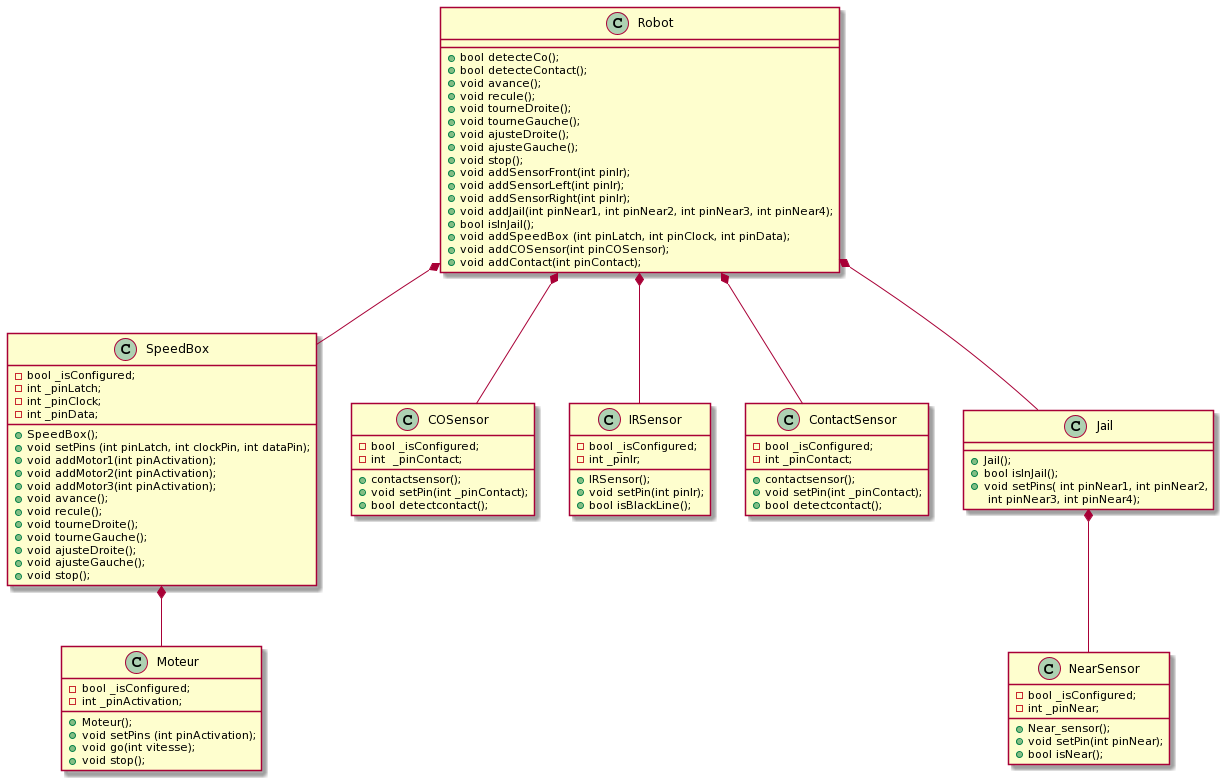

The diagram above was rendered by PlantUML. Its source (embedded in the PNG):
@startuml
Robot *-- SpeedBox
SpeedBox *--Moteur
Robot *-- COSensor
Robot *-- IRSensor
Robot *-- ContactSensor
Robot *-- Jail
Jail *-- NearSensor

class Robot {
  + bool detecteCo();
  + bool detecteContact();
  + void avance();
  + void recule();
  + void tourneDroite();
  + void tourneGauche();
  + void ajusteDroite();
  + void ajusteGauche();
  + void stop();
  + void addSensorFront(int pinIr);
  + void addSensorLeft(int pinIr);
  + void addSensorRight(int pinIr);
  + void addJail(int pinNear1, int pinNear2, int pinNear3, int pinNear4);
  + bool isInJail();
  + void addSpeedBox (int pinLatch, int pinClock, int pinData);
  + void addCOSensor(int pinCOSensor);
  + void addContact(int pinContact);
}

class ContactSensor{
 - bool _isConfigured;
 - int _pinContact;
 + contactsensor();
 + void setPin(int _pinContact);
 + bool detectcontact();
}

class COSensor{
 - bool _isConfigured;
 - int  _pinContact;
 + contactsensor();
 + void setPin(int _pinContact);
 + bool detectcontact();
}

class IRSensor{
 - bool _isConfigured;
 - int _pinIr;
 + IRSensor();
 + void setPin(int pinIr);
 + bool isBlackLine();
}

class Jail{
 + Jail();
 + bool isInJail();
 + void setPins( int pinNear1, int pinNear2,\n int pinNear3, int pinNear4);
}

class Moteur{
 - bool _isConfigured;
 - int _pinActivation;
 + Moteur();
 + void setPins (int pinActivation);
 + void go(int vitesse);
 + void stop();
}

class NearSensor{
 - bool _isConfigured;  
 - int _pinNear;
 + Near_sensor();
 + void setPin(int pinNear);
 + bool isNear();
}

class SpeedBox{
 - bool _isConfigured;
 - int _pinLatch;
 - int _pinClock; 
 - int _pinData;
 + SpeedBox();
 + void setPins (int pinLatch, int clockPin, int dataPin);
 + void addMotor1(int pinActivation);
 + void addMotor2(int pinActivation);
 + void addMotor3(int pinActivation);
 + void avance();
 + void recule();
 + void tourneDroite();
 + void tourneGauche();
 + void ajusteDroite();
 + void ajusteGauche();
 + void stop();
}
@enduml